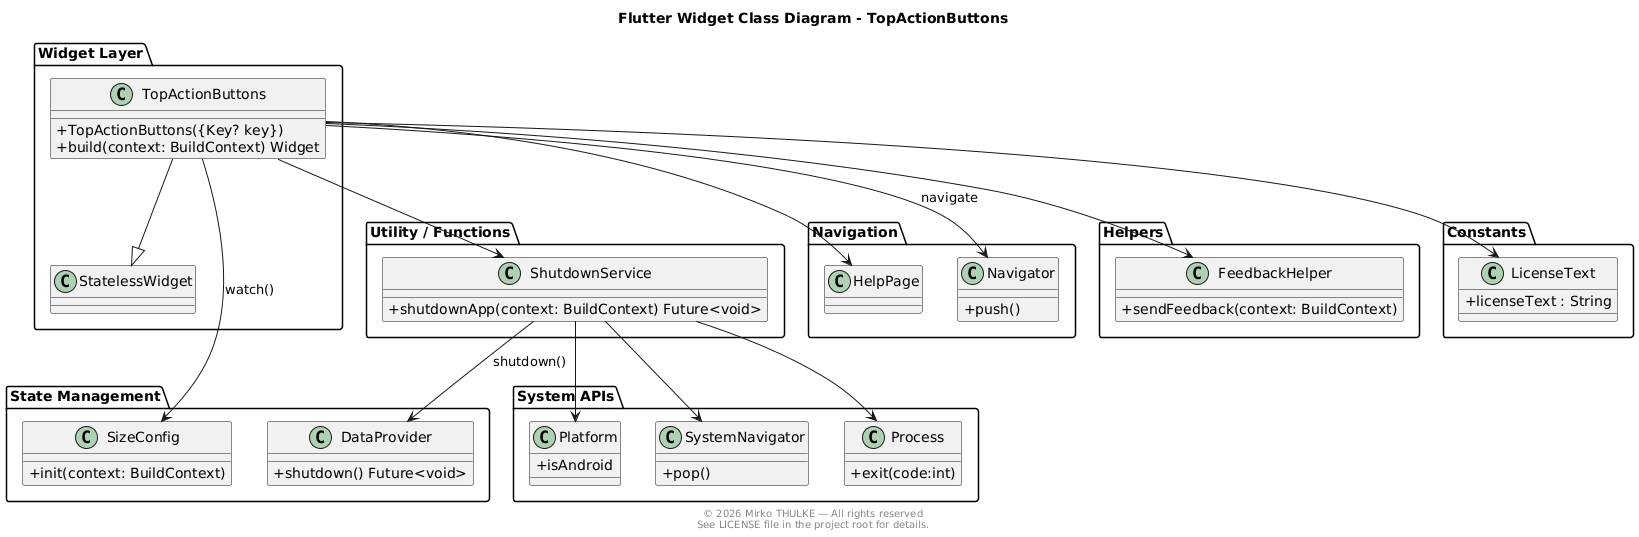

The diagram above was rendered by PlantUML. Its source (embedded in the PNG):
@startuml
title Flutter Widget Class Diagram - TopActionButtons

footer
© 2026 Mirko THULKE — All rights reserved
See LICENSE file in the project root for details.
end footer

skinparam classAttributeIconSize 0
skinparam shadowing false

package "Widget Layer" {

class TopActionButtons {
+TopActionButtons({Key? key})
+build(context: BuildContext) Widget
}

class StatelessWidget

TopActionButtons --|> StatelessWidget

}

package "State Management" {

class SizeConfig {
+init(context: BuildContext)
}

class DataProvider {
+shutdown() Future<void>
}

}

package "Utility / Functions" {

class ShutdownService {
+shutdownApp(context: BuildContext) Future<void>
}

}

package "Navigation" {

class HelpPage
class Navigator {
+push()
}

}

package "Helpers" {

class FeedbackHelper {
+sendFeedback(context: BuildContext)
}

}

package "System APIs" {

class Platform {
+isAndroid
}

class SystemNavigator {
+pop()
}

class Process {
+exit(code:int)
}

}

package "Constants" {

class LicenseText {
+licenseText : String
}

}

'---------------------------
' Relationships
'---------------------------

TopActionButtons --> SizeConfig : watch()
TopActionButtons --> Navigator : navigate
TopActionButtons --> HelpPage
TopActionButtons --> FeedbackHelper
TopActionButtons --> ShutdownService
TopActionButtons --> LicenseText

ShutdownService --> DataProvider : shutdown()
ShutdownService --> Platform
ShutdownService --> SystemNavigator
ShutdownService --> Process

@enduml